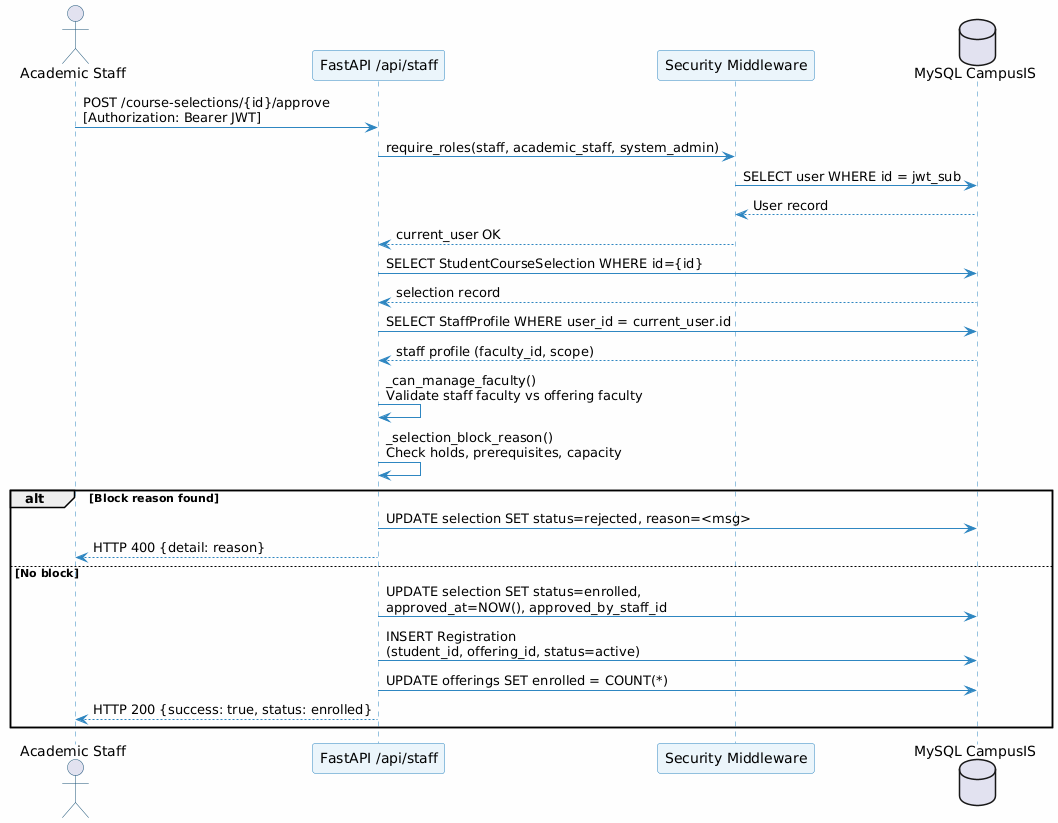

The diagram above was rendered by PlantUML. Its source (embedded in the PNG):
@startuml
skinparam backgroundColor #FEFEFE
skinparam sequence {
  ArrowColor #2E86C1
  ActorBorderColor #1A5276
  LifeLineBorderColor #2E86C1
  ParticipantBackgroundColor #EBF5FB
  ParticipantBorderColor #2E86C1
}

actor "Academic Staff" as Staff
participant "FastAPI /api/staff" as API
participant "Security Middleware" as Auth
database "MySQL CampusIS" as DB

Staff -> API : POST /course-selections/{id}/approve\n[Authorization: Bearer JWT]
API -> Auth : require_roles(staff, academic_staff, system_admin)
Auth -> DB : SELECT user WHERE id = jwt_sub
DB --> Auth : User record
Auth --> API : current_user OK

API -> DB : SELECT StudentCourseSelection WHERE id={id}
DB --> API : selection record

API -> DB : SELECT StaffProfile WHERE user_id = current_user.id
DB --> API : staff profile (faculty_id, scope)

API -> API : _can_manage_faculty()\nValidate staff faculty vs offering faculty

API -> API : _selection_block_reason()\nCheck holds, prerequisites, capacity

alt Block reason found
  API -> DB : UPDATE selection SET status=rejected, reason=<msg>
  API --> Staff : HTTP 400 {detail: reason}
else No block
  API -> DB : UPDATE selection SET status=enrolled,\napproved_at=NOW(), approved_by_staff_id
  API -> DB : INSERT Registration\n(student_id, offering_id, status=active)
  API -> DB : UPDATE offerings SET enrolled = COUNT(*)
  API --> Staff : HTTP 200 {success: true, status: enrolled}
end
@enduml